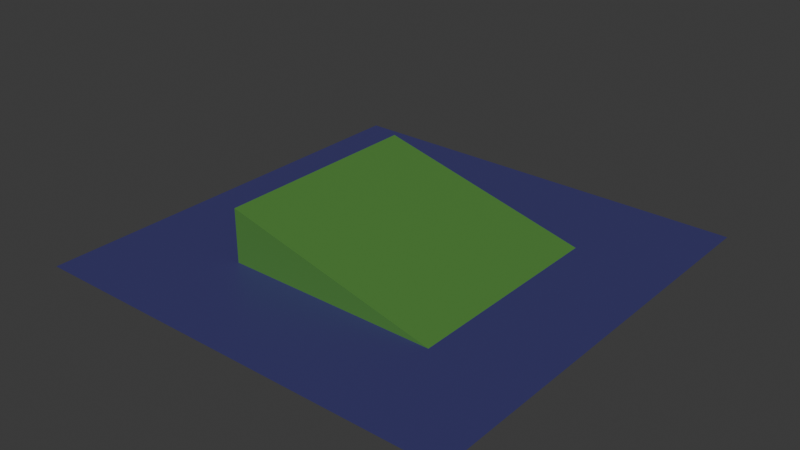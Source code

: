 # Source: maps.blend  (saved by Blender 4.5.91; exported with 4.5.12 LTS)
import bpy
from mathutils import Matrix  # noqa: F401  (used for matrix-valued properties, if any)

bpy.ops.wm.read_factory_settings(use_empty=True)
scene = bpy.context.scene
scene.name = 'ramp-map'

# ---- collections
col_collection = bpy.data.collections.new('Collection'); scene.collection.children.link(col_collection)

# ---- materials (node trees are filled in below, after node groups)
mat_material_001 = bpy.data.materials.new('Material.001')
mat_material_002 = bpy.data.materials.new('Material.002')

# ---- material node trees
mat_material_001.use_nodes = True; mat_material_001.node_tree.nodes.clear()
_N = mat_material_001.node_tree.nodes; _L = mat_material_001.node_tree.links
n0 = _N.new('ShaderNodeBsdfPrincipled'); n0.name = 'Principled BSDF'; n0.location = (-200, 100)
n0.inputs[0].default_value = (0.04625, 0.0434, 0.17, 1.0)
n1 = _N.new('ShaderNodeOutputMaterial'); n1.name = 'Material Output'; n1.location = (200, 100)
_L.new(n0.outputs[0], n1.inputs[0])
n1.is_active_output = True
mat_material_002.use_nodes = True; mat_material_002.node_tree.nodes.clear()
_N = mat_material_002.node_tree.nodes; _L = mat_material_002.node_tree.links
n0 = _N.new('ShaderNodeBsdfPrincipled'); n0.name = 'Principled BSDF'; n0.location = (-200, 100)
n0.inputs[0].default_value = (0.08214, 0.2377, 0.0462, 1.0)
n1 = _N.new('ShaderNodeOutputMaterial'); n1.name = 'Material Output'; n1.location = (200, 100)
_L.new(n0.outputs[0], n1.inputs[0])
n1.is_active_output = True

# ---- world
world_world = bpy.data.worlds.new('World'); scene.world = world_world
world_world.use_nodes = True; world_world.node_tree.nodes.clear()
_N = world_world.node_tree.nodes; _L = world_world.node_tree.links
n0 = _N.new('ShaderNodeOutputWorld'); n0.name = 'World Output'; n0.location = (200, 100)
n1 = _N.new('ShaderNodeBackground'); n1.name = 'Background'; n1.location = (-200, 100)
n1.inputs[0].default_value = (0.05088, 0.05088, 0.05088, 1.0)
_L.new(n1.outputs[0], n0.inputs[0])
n0.is_active_output = True
world_world.color = (0.05088, 0.05088, 0.05088)
world_world.sun_shadow_jitter_overblur = 0.0

# ---- meshes
me_planemesh = bpy.data.meshes.new('PlaneMesh')
me_planemesh.from_pydata([(-1.0, -1.0, 0.0), (1.0, -1.0, 0.0), (-1.0, 1.0, 0.0), (1.0, 1.0, 0.0)], [], [(0, 1, 3, 2)])
_uv = me_planemesh.uv_layers.new(name='UVMap')
_uv.uv.foreach_set('vector', [0.0, 0.0, 1.0, 0.0, 1.0, 1.0, 0.0, 1.0])
me_planemesh.materials.append(mat_material_001)
me_planemesh.update()
me_cubemesh = bpy.data.meshes.new('CubeMesh')
me_cubemesh.from_pydata([(-1.0, -1.0, -1.0), (-1.0, -1.0, 4.0), (-1.0, 1.0, -1.0), (-1.0, 1.0, 4.0), (1.0, -1.0, -1.0), (1.0, -1.0, -1.0), (1.0, 1.0, -1.0), (1.0, 1.0, -1.0)], [], [(0, 1, 3, 2), (2, 3, 7, 6), (6, 7, 5, 4), (4, 5, 1, 0), (2, 6, 4, 0), (7, 3, 1, 5)])
_uv = me_cubemesh.uv_layers.new(name='UVMap')
_uv.uv.foreach_set('vector', [0.375, 0.0, 0.625, 0.0, 0.625, 0.25, 0.375, 0.25, 0.375, 0.25, 0.625, 0.25, 0.625, 0.5, 0.375, 0.5, 0.375, 0.5, 0.625, 0.5, 0.625, 0.75, 0.375, 0.75, 0.375, 0.75, 0.625, 0.75, 0.625, 1.0, 0.375, 1.0, 0.125, 0.5, 0.375, 0.5, 0.375, 0.75, 0.125, 0.75, 0.625, 0.5, 0.875, 0.5, 0.875, 0.75, 0.625, 0.75])
me_cubemesh.materials.append(mat_material_002)
me_cubemesh.update()

# ---- objects
ob_plane = bpy.data.objects.new('Plane', me_planemesh)
ob_cube = bpy.data.objects.new('Cube', me_cubemesh)

# ---- transforms, parenting, visibility, modifiers, constraints
ob_plane.location = (0.0, 0.0, 0.0)
ob_plane.scale = (10.0, 10.0, 10.0)
ob_cube.location = (0.5, 0.0, 0.5)
ob_cube.scale = (5.0, 5.0, 0.5)

# ---- collection membership
col_collection.objects.link(ob_plane)
col_collection.objects.link(ob_cube)

# ---- scene / render settings (as saved in the file)
scene.frame_start = 1; scene.frame_end = 250; scene.frame_set(1)
scene.render.engine = 'BLENDER_EEVEE_NEXT'
bpy.context.view_layer.update()

# ---- added for rendering (the .blend has no active camera and no usable light): camera, sun
cam_auto = bpy.data.cameras.new('AutoCamera')
cam_auto.lens = 50.0
cam_auto.sensor_width = 36.0
cam_auto.clip_end = 1000.0
ob_auto_camera = bpy.data.objects.new('AutoCamera', cam_auto)
scene.collection.objects.link(ob_auto_camera)
ob_auto_camera.location = (26.2713, -31.5256, 22.2671)
ob_auto_camera.rotation_euler = (1.09748, -7.21219e-08, 0.694738)
scene.camera = ob_auto_camera
light_auto_sun = bpy.data.lights.new('AutoSun', 'SUN')
light_auto_sun.energy = 3.0
light_auto_sun.angle = 0.0523599
ob_auto_sun = bpy.data.objects.new('AutoSun', light_auto_sun)
scene.collection.objects.link(ob_auto_sun)
ob_auto_sun.rotation_euler = (0.872665, 0.174533, 0.523599)
bpy.context.view_layer.update()
